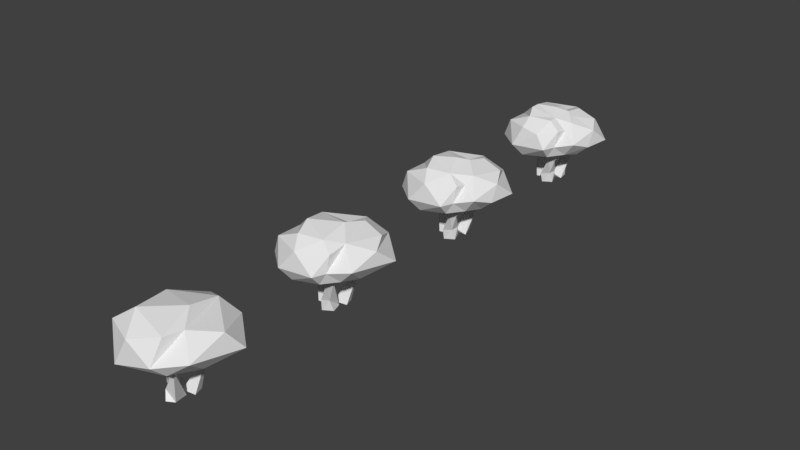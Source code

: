# Source: Bush.blend  (saved by Blender 2.79.0; exported with 4.5.12 LTS)
import bpy
from mathutils import Matrix  # noqa: F401  (used for matrix-valued properties, if any)

bpy.ops.wm.read_factory_settings(use_empty=True)
scene = bpy.context.scene
scene.name = 'Scene'

# ---- collections
col_collection_1 = bpy.data.collections.new('Collection 1'); scene.collection.children.link(col_collection_1)

# ---- world
world_world = bpy.data.worlds.new('World'); scene.world = world_world
world_world.color = (0.05088, 0.05088, 0.05088)
world_world.use_sun_shadow = False
world_world.sun_shadow_jitter_overblur = 0.0
world_world.cycles.sampling_method = 'MANUAL'

# ---- meshes
me_sphere_003 = bpy.data.meshes.new('Sphere.003')
me_sphere_003.from_pydata([(-0.1889, 0.5859, 0.6826), (-0.006246, 0.5441, 0.4538), (0.001524, 0.2386, 0.3737), (0.05448, 0.4692, 0.8002), (0.03063, 0.1345, 0.9085), (0.1978, 0.4189, 0.4922), (0.1855, 0.2953, 0.8654), (0.2981, 0.5166, 0.6833), (0.181, 0.04577, 0.9003), (0.4378, 0.2528, 0.8019), (0.2312, 0.1924, 0.392), (0.5965, 0.2775, 0.5598), (0.264, 0.05026, 0.8506), (0.3719, 0.1212, 0.4737), (0.3314, -0.1002, 0.8256), (0.5466, 0.04801, 0.7434), (0.559, -0.06235, 0.5601), (0.4197, -0.08938, 0.4402), (0.3114, -0.223, 0.7606), (0.4885, -0.2977, 0.642), (0.2923, -0.3427, 0.7768), (0.2752, -0.3805, 0.5829), (0.353, -0.2609, 0.4697), (0.1526, -0.3019, 0.8736), (0.08501, -0.4855, 0.7339), (0.1834, -0.3832, 0.4343), (0.05153, -0.2315, 0.3507), (0.1509, -0.2024, 0.8796), (0.1996, -0.5062, 0.5662), (0.0974, -0.1296, 0.3846), (-0.1277, -0.4719, 0.7725), (-0.1186, -0.345, 0.8784), (-0.1317, -0.4429, 0.4003), (-0.2311, -0.5275, 0.5337), (-0.1456, -0.2397, 0.4088), (0.0395, -0.03304, 0.9464), (-0.4961, -0.3113, 0.5374), (-0.06683, -0.07235, 0.3533), (-0.1943, -0.1766, 0.9298), (-0.3916, -0.3509, 0.7662), (-0.3319, -0.2639, 0.4211), (-0.2894, -0.133, 0.3359), (-0.5607, -0.06012, 0.5805), (-0.4389, 0.008819, 0.7291), (-0.5113, 0.1645, 0.5375), (-0.3833, -0.01701, 0.4032), (-0.3434, 0.1134, 0.4892), (-0.1816, -0.07286, 0.9392), (-0.5, 0.2049, 0.6805), (-0.4545, 0.3661, 0.5233), (-0.4083, 0.3698, 0.7508), (-0.3049, 0.1661, 0.4069), (-0.2198, 0.1812, 0.881), (-0.3602, 0.1743, 0.804), (0.03462, 0.2092, 0.8341), (-0.03806, 0.08464, 9.954e-05), (-0.1266, -0.08867, 8.033e-06), (-0.1972, -0.00407, 4.177e-06), (-0.1248, 0.0906, 3.315e-06), (-0.02258, -0.07172, 8.085e-05), (-0.1663, -0.05297, 0.1983), (-0.177, 0.03768, 0.1886), (-0.2244, 0.05173, 0.3958), (-0.1061, 0.005289, 0.3107), (-0.2014, -0.04704, 0.3924), (-0.2569, -0.01513, 0.3678), (-0.3461, -0.02448, 0.5591), (-0.4057, 0.02356, 0.5389), (0.1331, 0.1537, 1.332e-06), (0.1532, 0.03011, 4.171e-05), (0.05624, -0.01514, 0.05901), (-0.02506, 0.02326, 0.0001113), (-0.003764, 0.1382, 4.83e-05), (0.1355, 0.154, 0.1414), (0.2022, 0.194, 0.3383), (0.1524, 0.1334, 0.3479), (0.107, 0.2182, 0.3569), (0.1567, 0.3484, 0.5061), (0.2319, 0.3487, 0.4879), (-0.03903, -0.05428, 3.252e-08), (0.08416, -0.01588, 4.3e-05), (0.1326, -0.1387, 2.2e-06), (0.02646, -0.2033, 6.448e-06), (-0.03801, -0.1435, 0.06814), (-0.002086, -0.02841, 0.0553), (0.1185, -0.07293, 0.1275), (0.1067, -0.1696, 0.1232), (0.1034, -0.2012, 0.3322), (0.1331, -0.114, 0.3384), (0.1812, -0.195, 0.3148), (0.2804, -0.2863, 0.4817), (0.3332, -0.2271, 0.4775), (0.1298, 0.1018, 0.2491), (0.1025, 0.1487, 0.2453), (0.1371, 0.1656, 0.237), (0.09651, 0.1896, 0.3479), (0.04897, 0.1805, 0.3473), (0.06173, 0.2164, 0.3352), (0.03061, 0.3625, 0.4648)], [], [(3, 54, 6), (3, 7, 0), (5, 10, 2), (7, 5, 1), (7, 11, 5), (5, 11, 13), (7, 9, 15), (22, 17, 16, 19), (8, 12, 6), (6, 12, 9), (15, 16, 11), (11, 16, 17), (11, 17, 13), (17, 22, 13), (14, 19, 15), (12, 8, 14), (35, 27, 8), (8, 27, 14), (14, 18, 19), (18, 21, 19), (22, 26, 29), (18, 27, 20), (18, 20, 21), (21, 20, 28), (27, 23, 20), (28, 24, 33), (28, 32, 25), (23, 27, 31), (27, 47, 38), (26, 37, 29), (27, 35, 47), (33, 32, 28), (24, 30, 33), (26, 34, 37), (30, 31, 39), (33, 39, 36), (33, 36, 40), (40, 41, 34), (31, 38, 43), (36, 39, 42), (41, 45, 37), (40, 42, 45), (40, 45, 41), (43, 53, 48), (43, 48, 44), (44, 48, 49), (44, 49, 46), (48, 50, 49), (35, 52, 47), (53, 52, 3), (51, 1, 2), (35, 4, 52), (51, 2, 10), (1, 0, 7), (3, 6, 7), (54, 4, 8), (6, 54, 8), (10, 5, 13), (7, 6, 9), (8, 4, 35), (7, 15, 11), (9, 12, 15), (10, 29, 37), (10, 13, 22), (12, 14, 15), (29, 10, 22), (25, 22, 21, 28), (14, 27, 18), (16, 15, 19), (22, 19, 21), (20, 23, 24), (31, 30, 24, 23), (22, 25, 26), (28, 20, 24), (25, 32, 34), (26, 25, 34), (53, 43, 47, 52), (31, 27, 38), (32, 40, 34), (40, 32, 33), (33, 30, 39), (34, 41, 37), (31, 43, 39), (39, 43, 42), (40, 36, 42), (43, 38, 47), (37, 45, 51), (42, 43, 44), (45, 42, 44), (45, 44, 46), (45, 46, 51), (53, 50, 48), (46, 49, 51), (50, 53, 0), (50, 0, 49), (51, 49, 1), (49, 0, 1), (52, 4, 54), (37, 51, 10), (52, 54, 3), (0, 53, 3), (2, 1, 5), (57, 60, 61), (56, 59, 60), (55, 63, 59), (57, 61, 58), (55, 62, 63), (61, 62, 55), (60, 64, 65), (62, 66, 63), (65, 67, 62), (70, 71, 69), (68, 73, 69), (69, 75, 70), (73, 74, 69), (70, 75, 76), (73, 76, 74), (76, 77, 78), (76, 78, 74), (74, 78, 75), (83, 79, 82), (84, 80, 79), (85, 81, 80), (81, 86, 82), (81, 85, 86), (80, 84, 85), (85, 88, 89), (83, 88, 84), (87, 90, 88), (88, 90, 91), (89, 90, 87), (93, 96, 97), (94, 95, 92), (92, 95, 96), (93, 97, 94), (97, 98, 95), (57, 56, 60), (58, 61, 55), (60, 59, 64), (61, 60, 65), (59, 63, 64), (61, 65, 62), (87, 83, 86, 89), (64, 63, 66), (62, 67, 66), (66, 67, 65, 64), (68, 72, 73), (73, 72, 76), (71, 70, 76), (72, 71, 76), (69, 74, 75), (76, 75, 77), (75, 78, 77), (83, 84, 79), (82, 86, 83), (83, 87, 88), (86, 85, 89), (85, 84, 88), (89, 88, 91), (89, 91, 90), (93, 92, 96), (94, 97, 95), (96, 95, 98), (97, 96, 98)])
_uv = me_sphere_003.uv_layers.new(name='UVMap')
_uv.uv.foreach_set('vector', [0.4131, 0.9531, 0.4159, 0.958, 0.4121, 0.9575, 0.4244, 0.9828, 0.4212, 0.9875, 0.4227, 0.9771, 0.4058, 0.9614, 0.4011, 0.9639, 0.4001, 0.959, 0.4212, 0.9875, 0.4171, 0.9851, 0.4171, 0.9804, 0.4212, 0.9875, 0.4172, 0.994, 0.4171, 0.9851, 0.4058, 0.9614, 0.4065, 0.9703, 0.4011, 0.9672, 0.426, 0.9684, 0.4241, 0.9636, 0.426, 0.9601, 0.3899, 0.9781, 0.3905, 0.982, 0.388, 0.9833, 0.3863, 0.9781, 0.4145, 0.9623, 0.4126, 0.963, 0.4121, 0.9575, 0.4121, 0.9575, 0.4126, 0.963, 0.4072, 0.9604, 0.3838, 0.9854, 0.388, 0.9833, 0.3878, 0.9905, 0.4065, 0.9703, 0.3992, 0.9722, 0.3971, 0.9698, 0.4065, 0.9703, 0.3971, 0.9698, 0.4011, 0.9672, 0.3971, 0.9698, 0.3931, 0.9698, 0.4011, 0.9672, 0.4124, 0.9665, 0.4103, 0.9718, 0.4065, 0.9654, 0.4126, 0.963, 0.4145, 0.9623, 0.4124, 0.9665, 0.4182, 0.9627, 0.4172, 0.967, 0.4145, 0.9623, 0.4145, 0.9623, 0.4172, 0.967, 0.4124, 0.9665, 0.4124, 0.9665, 0.4137, 0.9688, 0.4103, 0.9718, 0.4048, 0.9821, 0.4048, 0.9869, 0.4004, 0.9843, 0.3931, 0.9698, 0.3908, 0.9638, 0.3934, 0.9638, 0.4137, 0.9688, 0.4172, 0.967, 0.4151, 0.9709, 0.3833, 0.9786, 0.383, 0.976, 0.3873, 0.9752, 0.3873, 0.9752, 0.383, 0.976, 0.3877, 0.9722, 0.4172, 0.967, 0.4179, 0.9689, 0.4151, 0.9709, 0.4004, 0.9819, 0.3961, 0.9809, 0.3977, 0.9731, 0.3872, 0.9687, 0.3851, 0.9618, 0.3891, 0.9675, 0.4179, 0.9689, 0.4172, 0.967, 0.4239, 0.9676, 0.4172, 0.967, 0.423, 0.9617, 0.4241, 0.9636, 0.3908, 0.9638, 0.3931, 0.9602, 0.3934, 0.9638, 0.4172, 0.967, 0.4182, 0.9627, 0.423, 0.9617, 0.3977, 0.9731, 0.4004, 0.9745, 0.4004, 0.9819, 0.3961, 0.9809, 0.3935, 0.977, 0.3977, 0.9731, 0.3908, 0.9638, 0.3892, 0.9599, 0.3931, 0.9602, 0.3935, 0.977, 0.3905, 0.9784, 0.3905, 0.9722, 0.4156, 0.9913, 0.4115, 0.9868, 0.4171, 0.9857, 0.383, 0.9605, 0.3852, 0.9536, 0.3871, 0.9565, 0.3871, 0.9565, 0.3899, 0.9563, 0.3892, 0.9599, 0.4075, 0.9877, 0.4068, 0.9838, 0.4125, 0.9791, 0.4171, 0.9857, 0.4115, 0.9868, 0.4165, 0.9802, 0.3899, 0.9563, 0.3917, 0.9535, 0.3931, 0.9602, 0.3871, 0.9565, 0.3899, 0.9503, 0.3917, 0.9535, 0.3871, 0.9565, 0.3917, 0.9535, 0.3899, 0.9563, 0.4125, 0.9791, 0.4104, 0.976, 0.4139, 0.9749, 0.4125, 0.9791, 0.4139, 0.9749, 0.4171, 0.9758, 0.4171, 0.9758, 0.4139, 0.9749, 0.417, 0.9719, 0.3948, 0.9495, 0.3993, 0.949, 0.395, 0.9532, 0.4139, 0.9749, 0.4118, 0.9718, 0.417, 0.9719, 0.4182, 0.9627, 0.4215, 0.9565, 0.423, 0.9617, 0.4241, 0.9555, 0.4215, 0.9565, 0.4131, 0.9531, 0.3961, 0.9536, 0.4065, 0.9564, 0.4001, 0.959, 0.4182, 0.9627, 0.4168, 0.9594, 0.4215, 0.9565, 0.3961, 0.9536, 0.4001, 0.959, 0.4011, 0.9639, 0.4171, 0.9804, 0.4227, 0.9771, 0.4212, 0.9875, 0.4131, 0.9531, 0.4121, 0.9575, 0.4074, 0.9543, 0.4159, 0.958, 0.4168, 0.9594, 0.4145, 0.9623, 0.4121, 0.9575, 0.4159, 0.958, 0.4145, 0.9623, 0.4011, 0.9639, 0.4058, 0.9614, 0.4011, 0.9672, 0.4074, 0.9543, 0.4121, 0.9575, 0.4072, 0.9604, 0.4145, 0.9623, 0.4168, 0.9594, 0.4182, 0.9627, 0.428, 0.949, 0.428, 0.9601, 0.4241, 0.9565, 0.4072, 0.9604, 0.4126, 0.963, 0.4065, 0.9654, 0.4011, 0.9639, 0.3934, 0.9638, 0.3931, 0.9602, 0.4011, 0.9639, 0.4011, 0.9672, 0.3931, 0.9698, 0.4126, 0.963, 0.4124, 0.9665, 0.4065, 0.9654, 0.3934, 0.9638, 0.4011, 0.9639, 0.3931, 0.9698, 0.3905, 0.9747, 0.3899, 0.9781, 0.3873, 0.9752, 0.3877, 0.9722, 0.4124, 0.9665, 0.4172, 0.967, 0.4137, 0.9688, 0.388, 0.9833, 0.3838, 0.9854, 0.3863, 0.9781, 0.3899, 0.9781, 0.3863, 0.9781, 0.3873, 0.9752, 0.3958, 0.9858, 0.3925, 0.9839, 0.3961, 0.9809, 0.3905, 0.9784, 0.3935, 0.977, 0.3961, 0.9809, 0.3925, 0.9839, 0.3931, 0.9698, 0.3891, 0.9675, 0.3908, 0.9638, 0.4004, 0.9819, 0.3958, 0.9858, 0.3961, 0.9809, 0.3891, 0.9675, 0.3851, 0.9618, 0.3892, 0.9599, 0.3908, 0.9638, 0.3891, 0.9675, 0.3892, 0.9599, 0.4104, 0.976, 0.4125, 0.9791, 0.4065, 0.9817, 0.4079, 0.9763, 0.4239, 0.9676, 0.4172, 0.967, 0.4241, 0.9636, 0.3851, 0.9618, 0.3871, 0.9565, 0.3892, 0.9599, 0.3871, 0.9565, 0.3851, 0.9618, 0.383, 0.9605, 0.3977, 0.9731, 0.3935, 0.977, 0.3905, 0.9722, 0.3892, 0.9599, 0.3899, 0.9563, 0.3931, 0.9602, 0.4048, 0.9722, 0.4048, 0.9821, 0.4004, 0.9756, 0.4115, 0.9868, 0.4125, 0.9791, 0.4165, 0.9802, 0.3871, 0.9565, 0.3852, 0.9536, 0.3899, 0.9503, 0.4125, 0.9791, 0.4068, 0.9838, 0.4065, 0.9817, 0.3931, 0.9602, 0.3917, 0.9535, 0.3961, 0.9536, 0.4165, 0.9802, 0.4125, 0.9791, 0.4171, 0.9758, 0.3917, 0.9535, 0.3899, 0.9503, 0.3948, 0.9495, 0.3917, 0.9535, 0.3948, 0.9495, 0.395, 0.9532, 0.4065, 0.9808, 0.4048, 0.9779, 0.4065, 0.9773, 0.4104, 0.976, 0.4118, 0.9718, 0.4139, 0.9749, 0.4048, 0.9779, 0.4056, 0.9722, 0.4065, 0.9773, 0.4233, 0.9514, 0.4241, 0.9555, 0.4167, 0.949, 0.4244, 0.9734, 0.4227, 0.9771, 0.4195, 0.9718, 0.3961, 0.9536, 0.3993, 0.949, 0.4065, 0.9564, 0.4195, 0.9718, 0.4227, 0.9771, 0.4171, 0.9804, 0.4215, 0.9565, 0.4168, 0.9594, 0.4159, 0.958, 0.3931, 0.9602, 0.3961, 0.9536, 0.4011, 0.9639, 0.4215, 0.9565, 0.4159, 0.958, 0.4131, 0.9531, 0.4167, 0.949, 0.4241, 0.9555, 0.4131, 0.9531, 0.4001, 0.959, 0.4065, 0.9564, 0.4058, 0.9614, 0.2704, 0.988, 0.2695, 0.9794, 0.2733, 0.9805, 0.2582, 0.9498, 0.262, 0.9475, 0.2599, 0.9576, 0.2695, 0.9731, 0.2725, 0.9594, 0.2763, 0.9731, 0.2704, 0.988, 0.2733, 0.9805, 0.2748, 0.9875, 0.2695, 0.9731, 0.2697, 0.9552, 0.2725, 0.9594, 0.2626, 0.9823, 0.265, 0.9742, 0.265, 0.991, 0.2599, 0.9576, 0.262, 0.9655, 0.2591, 0.9654, 0.2697, 0.9552, 0.2721, 0.9475, 0.2725, 0.9594, 0.2965, 0.9788, 0.2987, 0.9692, 0.2996, 0.9788, 0.2965, 0.9824, 0.2995, 0.9788, 0.2995, 0.9864, 0.2763, 0.9858, 0.2781, 0.98, 0.2816, 0.9873, 0.2917, 0.971, 0.2917, 0.9839, 0.287, 0.9715, 0.2781, 0.98, 0.2792, 0.9719, 0.2816, 0.9873, 0.262, 0.9714, 0.2632, 0.9568, 0.2667, 0.9559, 0.2781, 0.9543, 0.2821, 0.9629, 0.2779, 0.9627, 0.2821, 0.9629, 0.2819, 0.9717, 0.2785, 0.9719, 0.2821, 0.9629, 0.2785, 0.9719, 0.2779, 0.9627, 0.266, 0.9839, 0.265, 0.9746, 0.2684, 0.9858, 0.2857, 0.9899, 0.2821, 0.9882, 0.2857, 0.9861, 0.2865, 0.9767, 0.2821, 0.977, 0.2866, 0.9737, 0.2966, 0.9534, 0.2921, 0.9491, 0.2976, 0.9475, 0.265, 0.9897, 0.269, 0.9858, 0.269, 0.9913, 0.2921, 0.9491, 0.2966, 0.9534, 0.2927, 0.9546, 0.2821, 0.977, 0.2865, 0.9767, 0.2831, 0.9803, 0.2966, 0.9534, 0.2976, 0.9626, 0.2935, 0.9626, 0.287, 0.9512, 0.2821, 0.9639, 0.2821, 0.9499, 0.286, 0.9642, 0.287, 0.9737, 0.2821, 0.9639, 0.2821, 0.9639, 0.287, 0.9737, 0.2843, 0.9737, 0.2904, 0.9616, 0.2899, 0.9708, 0.287, 0.9605, 0.0869, 0.4116, 0.07014, 0.3816, 0.0826, 0.3713, 0.025, 0.4306, 0.04911, 0.3853, 0.04911, 0.4442, 0.06874, 0.294, 0.07014, 0.3524, 0.04911, 0.3553, 0.2275, 0.3306, 0.2414, 0.2812, 0.2414, 0.339, 0.03604, 0.3788, 0.02628, 0.294, 0.04911, 0.3853, 0.2546, 0.9504, 0.2582, 0.9498, 0.2599, 0.9576, 0.262, 0.9888, 0.2626, 0.9823, 0.265, 0.991, 0.2599, 0.9576, 0.262, 0.9475, 0.262, 0.9655, 0.2733, 0.9805, 0.2695, 0.9794, 0.2716, 0.9743, 0.2965, 0.9925, 0.2921, 0.9814, 0.2952, 0.9778, 0.2733, 0.9805, 0.2716, 0.9743, 0.2748, 0.9731, 0.287, 0.9605, 0.2881, 0.9475, 0.2921, 0.953, 0.2904, 0.9616, 0.2952, 0.9778, 0.2921, 0.9814, 0.2965, 0.9692, 0.2697, 0.9552, 0.2696, 0.9481, 0.2721, 0.9475, 0.2593, 0.9744, 0.2561, 0.9744, 0.2591, 0.9654, 0.262, 0.9655, 0.2763, 0.9493, 0.2821, 0.9475, 0.2781, 0.9543, 0.2781, 0.9543, 0.2821, 0.9475, 0.2821, 0.9629, 0.2649, 0.9742, 0.262, 0.9714, 0.2667, 0.9559, 0.2695, 0.9721, 0.2649, 0.9742, 0.2667, 0.9559, 0.2816, 0.9873, 0.2792, 0.9719, 0.2816, 0.9719, 0.2667, 0.9559, 0.2632, 0.9568, 0.2695, 0.9475, 0.2684, 0.9858, 0.265, 0.9746, 0.2684, 0.9742, 0.287, 0.9512, 0.2821, 0.9499, 0.284, 0.9475, 0.2916, 0.9839, 0.2916, 0.9892, 0.287, 0.9855, 0.287, 0.9512, 0.286, 0.9642, 0.2821, 0.9639, 0.2927, 0.9546, 0.2966, 0.9534, 0.2935, 0.9626, 0.2831, 0.9803, 0.2865, 0.9767, 0.2866, 0.9861, 0.2935, 0.9626, 0.2976, 0.9626, 0.293, 0.9692, 0.2904, 0.9616, 0.2921, 0.971, 0.2899, 0.9708, 0.2275, 0.346, 0.2424, 0.339, 0.2424, 0.3897, 0.025, 0.4306, 0.03604, 0.3788, 0.04911, 0.3853, 0.04911, 0.3553, 0.07014, 0.3524, 0.07014, 0.4463, 0.0826, 0.3713, 0.07014, 0.3816, 0.0869, 0.294])
me_sphere_003.use_remesh_preserve_volume = False
me_sphere_003.use_remesh_preserve_attributes = False
me_sphere_003.use_mirror_vertex_groups = False
me_sphere_003.update()
me_sphere_002 = bpy.data.meshes.new('Sphere.002')
me_sphere_002.from_pydata([(-0.1889, 0.5859, 0.6826), (-0.006246, 0.5441, 0.4538), (0.001524, 0.2386, 0.3737), (0.05448, 0.4692, 0.8002), (0.03063, 0.1345, 0.9085), (0.1978, 0.4189, 0.4922), (0.1855, 0.2953, 0.8654), (0.2981, 0.5166, 0.6833), (0.181, 0.04577, 0.9003), (0.4378, 0.2528, 0.8019), (0.2312, 0.1924, 0.392), (0.5965, 0.2775, 0.5598), (0.264, 0.05026, 0.8506), (0.3719, 0.1212, 0.4737), (0.3314, -0.1002, 0.8256), (0.5466, 0.04801, 0.7434), (0.559, -0.06235, 0.5601), (0.4197, -0.08938, 0.4402), (0.3114, -0.223, 0.7606), (0.4885, -0.2977, 0.642), (0.2923, -0.3427, 0.7768), (0.2752, -0.3805, 0.5829), (0.353, -0.2609, 0.4697), (0.1526, -0.3019, 0.8736), (0.08501, -0.4855, 0.7339), (0.1834, -0.3832, 0.4343), (0.05153, -0.2315, 0.3507), (0.1509, -0.2024, 0.8796), (0.1996, -0.5062, 0.5662), (0.0974, -0.1296, 0.3846), (-0.1277, -0.4719, 0.7725), (-0.1186, -0.345, 0.8784), (-0.1317, -0.4429, 0.4003), (-0.2311, -0.5275, 0.5337), (-0.1456, -0.2397, 0.4088), (0.0395, -0.03304, 0.9464), (-0.4961, -0.3113, 0.5374), (-0.06683, -0.07235, 0.3533), (-0.1943, -0.1766, 0.9298), (-0.3916, -0.3509, 0.7662), (-0.3319, -0.2639, 0.4211), (-0.2894, -0.133, 0.3359), (-0.5607, -0.06012, 0.5805), (-0.4389, 0.008819, 0.7291), (-0.5113, 0.1645, 0.5375), (-0.3833, -0.01701, 0.4032), (-0.3434, 0.1134, 0.4892), (-0.1816, -0.07286, 0.9392), (-0.5, 0.2049, 0.6805), (-0.4545, 0.3661, 0.5233), (-0.4083, 0.3698, 0.7508), (-0.3049, 0.1661, 0.4069), (-0.2198, 0.1812, 0.881), (-0.3602, 0.1743, 0.804), (0.03462, 0.2092, 0.8341), (-0.03806, 0.08464, 9.954e-05), (-0.1266, -0.08867, 8.033e-06), (-0.1972, -0.00407, 4.177e-06), (-0.1248, 0.0906, 3.315e-06), (-0.02258, -0.07172, 8.085e-05), (-0.1663, -0.05297, 0.1983), (-0.177, 0.03768, 0.1886), (-0.2244, 0.05173, 0.3958), (-0.1061, 0.005289, 0.3107), (-0.2014, -0.04704, 0.3924), (-0.2569, -0.01513, 0.3678), (-0.3461, -0.02448, 0.5591), (-0.4057, 0.02356, 0.5389), (0.1331, 0.1537, 1.332e-06), (0.1532, 0.03011, 4.171e-05), (0.05624, -0.01514, 0.05901), (-0.02506, 0.02326, 0.0001113), (-0.003764, 0.1382, 4.83e-05), (0.1355, 0.154, 0.1414), (0.2022, 0.194, 0.3383), (0.1524, 0.1334, 0.3479), (0.107, 0.2182, 0.3569), (0.1567, 0.3484, 0.5061), (0.2319, 0.3487, 0.4879), (-0.03903, -0.05428, 3.252e-08), (0.08416, -0.01588, 4.3e-05), (0.1326, -0.1387, 2.2e-06), (0.02646, -0.2033, 6.448e-06), (-0.03801, -0.1435, 0.06814), (-0.002086, -0.02841, 0.0553), (0.1185, -0.07293, 0.1275), (0.1067, -0.1696, 0.1232), (0.1034, -0.2012, 0.3322), (0.1331, -0.114, 0.3384), (0.1812, -0.195, 0.3148), (0.2804, -0.2863, 0.4817), (0.3332, -0.2271, 0.4775), (0.1298, 0.1018, 0.2491), (0.1025, 0.1487, 0.2453), (0.1371, 0.1656, 0.237), (0.09651, 0.1896, 0.3479), (0.04897, 0.1805, 0.3473), (0.06173, 0.2164, 0.3352), (0.03061, 0.3625, 0.4648)], [], [(3, 54, 6), (3, 7, 0), (5, 10, 2), (7, 5, 1), (7, 11, 5), (5, 11, 13), (7, 9, 15), (22, 17, 16, 19), (8, 12, 6), (6, 12, 9), (15, 16, 11), (11, 16, 17), (11, 17, 13), (17, 22, 13), (14, 19, 15), (12, 8, 14), (35, 27, 8), (8, 27, 14), (14, 18, 19), (18, 21, 19), (22, 26, 29), (18, 27, 20), (18, 20, 21), (21, 20, 28), (27, 23, 20), (28, 24, 33), (28, 32, 25), (23, 27, 31), (27, 47, 38), (26, 37, 29), (27, 35, 47), (33, 32, 28), (24, 30, 33), (26, 34, 37), (30, 31, 39), (33, 39, 36), (33, 36, 40), (40, 41, 34), (31, 38, 43), (36, 39, 42), (41, 45, 37), (40, 42, 45), (40, 45, 41), (43, 53, 48), (43, 48, 44), (44, 48, 49), (44, 49, 46), (48, 50, 49), (35, 52, 47), (53, 52, 3), (51, 1, 2), (35, 4, 52), (51, 2, 10), (1, 0, 7), (3, 6, 7), (54, 4, 8), (6, 54, 8), (10, 5, 13), (7, 6, 9), (8, 4, 35), (7, 15, 11), (9, 12, 15), (10, 29, 37), (10, 13, 22), (12, 14, 15), (29, 10, 22), (25, 22, 21, 28), (14, 27, 18), (16, 15, 19), (22, 19, 21), (20, 23, 24), (31, 30, 24, 23), (22, 25, 26), (28, 20, 24), (25, 32, 34), (26, 25, 34), (53, 43, 47, 52), (31, 27, 38), (32, 40, 34), (40, 32, 33), (33, 30, 39), (34, 41, 37), (31, 43, 39), (39, 43, 42), (40, 36, 42), (43, 38, 47), (37, 45, 51), (42, 43, 44), (45, 42, 44), (45, 44, 46), (45, 46, 51), (53, 50, 48), (46, 49, 51), (50, 53, 0), (50, 0, 49), (51, 49, 1), (49, 0, 1), (52, 4, 54), (37, 51, 10), (52, 54, 3), (0, 53, 3), (2, 1, 5), (57, 60, 61), (56, 59, 60), (55, 63, 59), (57, 61, 58), (55, 62, 63), (61, 62, 55), (60, 64, 65), (62, 66, 63), (65, 67, 62), (70, 71, 69), (68, 73, 69), (69, 75, 70), (73, 74, 69), (70, 75, 76), (73, 76, 74), (76, 77, 78), (76, 78, 74), (74, 78, 75), (83, 79, 82), (84, 80, 79), (85, 81, 80), (81, 86, 82), (81, 85, 86), (80, 84, 85), (85, 88, 89), (83, 88, 84), (87, 90, 88), (88, 90, 91), (89, 90, 87), (93, 96, 97), (94, 95, 92), (92, 95, 96), (93, 97, 94), (97, 98, 95), (57, 56, 60), (58, 61, 55), (60, 59, 64), (61, 60, 65), (59, 63, 64), (61, 65, 62), (87, 83, 86, 89), (64, 63, 66), (62, 67, 66), (66, 67, 65, 64), (68, 72, 73), (73, 72, 76), (71, 70, 76), (72, 71, 76), (69, 74, 75), (76, 75, 77), (75, 78, 77), (83, 84, 79), (82, 86, 83), (83, 87, 88), (86, 85, 89), (85, 84, 88), (89, 88, 91), (89, 91, 90), (93, 92, 96), (94, 97, 95), (96, 95, 98), (97, 96, 98)])
_uv = me_sphere_002.uv_layers.new(name='UVMap')
_uv.uv.foreach_set('vector', [0.4156, 0.954, 0.4184, 0.9589, 0.4146, 0.9584, 0.4269, 0.9838, 0.4237, 0.9884, 0.4252, 0.978, 0.4083, 0.9623, 0.4036, 0.9648, 0.4026, 0.9599, 0.4237, 0.9884, 0.4196, 0.986, 0.4196, 0.9813, 0.4237, 0.9884, 0.4197, 0.9949, 0.4196, 0.986, 0.4083, 0.9623, 0.409, 0.9712, 0.4036, 0.9681, 0.4285, 0.9693, 0.4266, 0.9645, 0.4285, 0.961, 0.3924, 0.979, 0.393, 0.9829, 0.3905, 0.9842, 0.3888, 0.979, 0.417, 0.9633, 0.4151, 0.9639, 0.4146, 0.9584, 0.4146, 0.9584, 0.4151, 0.9639, 0.4097, 0.9614, 0.3863, 0.9863, 0.3905, 0.9842, 0.3903, 0.9914, 0.409, 0.9712, 0.4017, 0.9732, 0.3996, 0.9707, 0.409, 0.9712, 0.3996, 0.9707, 0.4036, 0.9681, 0.3996, 0.9707, 0.3956, 0.9708, 0.4036, 0.9681, 0.4149, 0.9674, 0.4128, 0.9727, 0.409, 0.9663, 0.4151, 0.9639, 0.417, 0.9633, 0.4149, 0.9674, 0.4207, 0.9636, 0.4196, 0.9679, 0.417, 0.9633, 0.417, 0.9633, 0.4196, 0.9679, 0.4149, 0.9674, 0.4149, 0.9674, 0.4162, 0.9697, 0.4128, 0.9727, 0.4073, 0.983, 0.4073, 0.9878, 0.4029, 0.9852, 0.3956, 0.9708, 0.3933, 0.9647, 0.3959, 0.9647, 0.4162, 0.9697, 0.4196, 0.9679, 0.4176, 0.9719, 0.3858, 0.9795, 0.3855, 0.9769, 0.3898, 0.9761, 0.3898, 0.9761, 0.3855, 0.9769, 0.3902, 0.9732, 0.4196, 0.9679, 0.4204, 0.9698, 0.4176, 0.9719, 0.4029, 0.9828, 0.3986, 0.9818, 0.4002, 0.974, 0.3897, 0.9697, 0.3876, 0.9627, 0.3916, 0.9684, 0.4204, 0.9698, 0.4196, 0.9679, 0.4264, 0.9685, 0.4196, 0.9679, 0.4255, 0.9626, 0.4266, 0.9646, 0.3933, 0.9647, 0.3956, 0.9611, 0.3959, 0.9647, 0.4196, 0.9679, 0.4207, 0.9636, 0.4255, 0.9626, 0.4002, 0.974, 0.4029, 0.9754, 0.4029, 0.9828, 0.3986, 0.9818, 0.396, 0.9779, 0.4002, 0.974, 0.3933, 0.9647, 0.3917, 0.9608, 0.3956, 0.9611, 0.396, 0.9779, 0.393, 0.9793, 0.393, 0.9732, 0.4181, 0.9922, 0.414, 0.9877, 0.4196, 0.9866, 0.3855, 0.9614, 0.3877, 0.9545, 0.3896, 0.9574, 0.3896, 0.9574, 0.3924, 0.9572, 0.3917, 0.9608, 0.41, 0.9886, 0.4093, 0.9847, 0.415, 0.98, 0.4196, 0.9866, 0.414, 0.9877, 0.419, 0.9811, 0.3924, 0.9572, 0.3942, 0.9544, 0.3956, 0.9611, 0.3896, 0.9574, 0.3924, 0.9512, 0.3942, 0.9544, 0.3896, 0.9574, 0.3942, 0.9544, 0.3924, 0.9572, 0.415, 0.98, 0.4129, 0.9769, 0.4164, 0.9758, 0.415, 0.98, 0.4164, 0.9758, 0.4196, 0.9767, 0.4196, 0.9767, 0.4164, 0.9758, 0.4195, 0.9728, 0.3973, 0.9504, 0.4018, 0.9499, 0.3975, 0.9541, 0.4164, 0.9758, 0.4143, 0.9727, 0.4195, 0.9728, 0.4207, 0.9636, 0.4239, 0.9574, 0.4255, 0.9626, 0.4266, 0.9565, 0.4239, 0.9574, 0.4156, 0.954, 0.3986, 0.9545, 0.409, 0.9573, 0.4026, 0.9599, 0.4207, 0.9636, 0.4193, 0.9603, 0.4239, 0.9574, 0.3986, 0.9545, 0.4026, 0.9599, 0.4036, 0.9648, 0.4196, 0.9813, 0.4252, 0.978, 0.4237, 0.9884, 0.4156, 0.954, 0.4146, 0.9584, 0.4099, 0.9552, 0.4184, 0.9589, 0.4193, 0.9603, 0.417, 0.9633, 0.4146, 0.9584, 0.4184, 0.9589, 0.417, 0.9633, 0.4036, 0.9648, 0.4083, 0.9623, 0.4036, 0.9681, 0.4099, 0.9552, 0.4146, 0.9584, 0.4097, 0.9614, 0.417, 0.9633, 0.4193, 0.9603, 0.4207, 0.9636, 0.4305, 0.9499, 0.4305, 0.961, 0.4266, 0.9574, 0.4097, 0.9614, 0.4151, 0.9639, 0.409, 0.9663, 0.4036, 0.9648, 0.3959, 0.9647, 0.3956, 0.9611, 0.4036, 0.9648, 0.4036, 0.9681, 0.3956, 0.9708, 0.4151, 0.9639, 0.4149, 0.9674, 0.409, 0.9663, 0.3959, 0.9647, 0.4036, 0.9648, 0.3956, 0.9708, 0.393, 0.9756, 0.3924, 0.979, 0.3898, 0.9761, 0.3902, 0.9732, 0.4149, 0.9674, 0.4196, 0.9679, 0.4162, 0.9697, 0.3905, 0.9842, 0.3863, 0.9863, 0.3888, 0.979, 0.3924, 0.979, 0.3888, 0.979, 0.3898, 0.9761, 0.3983, 0.9867, 0.395, 0.9848, 0.3986, 0.9818, 0.393, 0.9793, 0.396, 0.9779, 0.3986, 0.9818, 0.395, 0.9848, 0.3956, 0.9708, 0.3916, 0.9684, 0.3933, 0.9647, 0.4029, 0.9828, 0.3983, 0.9867, 0.3986, 0.9818, 0.3916, 0.9684, 0.3876, 0.9627, 0.3917, 0.9608, 0.3933, 0.9647, 0.3916, 0.9684, 0.3917, 0.9608, 0.4129, 0.9769, 0.415, 0.98, 0.409, 0.9826, 0.4104, 0.9772, 0.4264, 0.9685, 0.4196, 0.9679, 0.4266, 0.9646, 0.3876, 0.9627, 0.3896, 0.9574, 0.3917, 0.9608, 0.3896, 0.9574, 0.3876, 0.9627, 0.3855, 0.9614, 0.4002, 0.974, 0.396, 0.9779, 0.393, 0.9732, 0.3917, 0.9608, 0.3924, 0.9572, 0.3956, 0.9611, 0.4073, 0.9732, 0.4073, 0.983, 0.4029, 0.9765, 0.414, 0.9877, 0.415, 0.98, 0.419, 0.9811, 0.3896, 0.9574, 0.3877, 0.9545, 0.3924, 0.9512, 0.415, 0.98, 0.4093, 0.9847, 0.409, 0.9826, 0.3956, 0.9611, 0.3942, 0.9544, 0.3986, 0.9545, 0.419, 0.9811, 0.415, 0.98, 0.4196, 0.9767, 0.3942, 0.9544, 0.3924, 0.9512, 0.3973, 0.9504, 0.3942, 0.9544, 0.3973, 0.9504, 0.3975, 0.9541, 0.409, 0.9817, 0.4073, 0.9788, 0.409, 0.9782, 0.4129, 0.9769, 0.4143, 0.9727, 0.4164, 0.9758, 0.4073, 0.9788, 0.4081, 0.9732, 0.409, 0.9782, 0.4258, 0.9523, 0.4266, 0.9565, 0.4192, 0.9499, 0.4269, 0.9743, 0.4252, 0.978, 0.422, 0.9727, 0.3986, 0.9545, 0.4018, 0.9499, 0.409, 0.9573, 0.422, 0.9727, 0.4252, 0.978, 0.4196, 0.9813, 0.4239, 0.9574, 0.4193, 0.9603, 0.4184, 0.9589, 0.3956, 0.9611, 0.3986, 0.9545, 0.4036, 0.9648, 0.4239, 0.9574, 0.4184, 0.9589, 0.4156, 0.954, 0.4192, 0.9499, 0.4266, 0.9565, 0.4156, 0.954, 0.4026, 0.9599, 0.409, 0.9573, 0.4083, 0.9623, 0.2723, 0.9882, 0.2713, 0.9795, 0.2752, 0.9806, 0.2601, 0.9499, 0.2639, 0.9476, 0.2618, 0.9577, 0.2713, 0.9733, 0.2744, 0.9596, 0.2782, 0.9733, 0.2723, 0.9882, 0.2752, 0.9806, 0.2767, 0.9876, 0.2713, 0.9733, 0.2715, 0.9553, 0.2744, 0.9596, 0.2645, 0.9824, 0.2668, 0.9744, 0.2668, 0.9912, 0.2618, 0.9577, 0.2639, 0.9656, 0.261, 0.9655, 0.2715, 0.9553, 0.274, 0.9476, 0.2744, 0.9596, 0.2983, 0.979, 0.3006, 0.9694, 0.3014, 0.979, 0.2983, 0.9825, 0.3013, 0.979, 0.3013, 0.9865, 0.2782, 0.9859, 0.28, 0.9801, 0.2835, 0.9875, 0.2935, 0.9711, 0.2935, 0.984, 0.2889, 0.9716, 0.28, 0.9801, 0.2811, 0.972, 0.2835, 0.9875, 0.2639, 0.9715, 0.265, 0.957, 0.2686, 0.956, 0.2799, 0.9544, 0.2839, 0.9631, 0.2797, 0.9628, 0.2839, 0.9631, 0.2838, 0.9718, 0.2804, 0.972, 0.2839, 0.9631, 0.2804, 0.972, 0.2797, 0.9628, 0.2678, 0.984, 0.2668, 0.9748, 0.2702, 0.9859, 0.2876, 0.9901, 0.2839, 0.9883, 0.2876, 0.9863, 0.2883, 0.9769, 0.2839, 0.9771, 0.2885, 0.9739, 0.2985, 0.9535, 0.294, 0.9492, 0.2994, 0.9476, 0.2668, 0.9898, 0.2709, 0.9859, 0.2709, 0.9914, 0.294, 0.9492, 0.2985, 0.9535, 0.2946, 0.9547, 0.2839, 0.9771, 0.2883, 0.9769, 0.2849, 0.9804, 0.2985, 0.9535, 0.2994, 0.9627, 0.2954, 0.9627, 0.2889, 0.9513, 0.2839, 0.9641, 0.284, 0.9501, 0.2879, 0.9644, 0.2889, 0.9739, 0.2839, 0.9641, 0.2839, 0.9641, 0.2889, 0.9739, 0.2861, 0.9738, 0.2922, 0.9617, 0.2918, 0.9709, 0.2889, 0.9606, 0.2626, 0.9863, 0.2609, 0.9833, 0.2622, 0.9823, 0.2564, 0.9882, 0.2588, 0.9837, 0.2588, 0.9896, 0.2608, 0.9746, 0.2609, 0.9804, 0.2588, 0.9807, 0.2767, 0.9782, 0.2781, 0.9733, 0.2781, 0.979, 0.2575, 0.983, 0.2566, 0.9746, 0.2588, 0.9837, 0.2564, 0.9506, 0.2601, 0.9499, 0.2618, 0.9577, 0.2639, 0.989, 0.2645, 0.9824, 0.2668, 0.9912, 0.2618, 0.9577, 0.2639, 0.9476, 0.2639, 0.9656, 0.2752, 0.9806, 0.2713, 0.9795, 0.2735, 0.9745, 0.2983, 0.9926, 0.294, 0.9815, 0.2971, 0.9779, 0.2752, 0.9806, 0.2735, 0.9745, 0.2767, 0.9733, 0.2889, 0.9606, 0.29, 0.9476, 0.294, 0.9531, 0.2922, 0.9617, 0.2971, 0.9779, 0.294, 0.9815, 0.2983, 0.9694, 0.2715, 0.9553, 0.2715, 0.9482, 0.274, 0.9476, 0.2611, 0.9745, 0.2579, 0.9746, 0.261, 0.9655, 0.2639, 0.9656, 0.2782, 0.9495, 0.2839, 0.9476, 0.2799, 0.9544, 0.2799, 0.9544, 0.2839, 0.9476, 0.2839, 0.9631, 0.2667, 0.9744, 0.2639, 0.9715, 0.2686, 0.956, 0.2713, 0.9722, 0.2667, 0.9744, 0.2686, 0.956, 0.2835, 0.9875, 0.2811, 0.972, 0.2835, 0.972, 0.2686, 0.956, 0.265, 0.957, 0.2713, 0.9476, 0.2702, 0.9859, 0.2668, 0.9748, 0.2702, 0.9744, 0.2889, 0.9513, 0.284, 0.9501, 0.2858, 0.9476, 0.2935, 0.984, 0.2935, 0.9894, 0.2889, 0.9856, 0.2889, 0.9513, 0.2879, 0.9644, 0.2839, 0.9641, 0.2946, 0.9547, 0.2985, 0.9535, 0.2954, 0.9627, 0.2849, 0.9804, 0.2883, 0.9769, 0.2885, 0.9863, 0.2954, 0.9627, 0.2994, 0.9627, 0.2949, 0.9694, 0.2922, 0.9617, 0.294, 0.9711, 0.2918, 0.9709, 0.2767, 0.9797, 0.2782, 0.979, 0.2782, 0.9841, 0.2564, 0.9882, 0.2575, 0.983, 0.2588, 0.9837, 0.2588, 0.9807, 0.2609, 0.9804, 0.2609, 0.9898, 0.2622, 0.9823, 0.2609, 0.9833, 0.2626, 0.9746])
me_sphere_002.use_remesh_preserve_volume = False
me_sphere_002.use_remesh_preserve_attributes = False
me_sphere_002.use_mirror_vertex_groups = False
me_sphere_002.update()
me_sphere_001 = bpy.data.meshes.new('Sphere.001')
me_sphere_001.from_pydata([(-0.1889, 0.5859, 0.6826), (-0.006246, 0.5441, 0.4538), (0.001524, 0.2386, 0.3737), (0.05448, 0.4692, 0.8002), (0.03063, 0.1345, 0.9085), (0.1978, 0.4189, 0.4922), (0.1855, 0.2953, 0.8654), (0.2981, 0.5166, 0.6833), (0.181, 0.04577, 0.9003), (0.4378, 0.2528, 0.8019), (0.2312, 0.1924, 0.392), (0.5965, 0.2775, 0.5598), (0.264, 0.05026, 0.8506), (0.3719, 0.1212, 0.4737), (0.3314, -0.1002, 0.8256), (0.5466, 0.04801, 0.7434), (0.559, -0.06235, 0.5601), (0.4197, -0.08938, 0.4402), (0.3114, -0.223, 0.7606), (0.4885, -0.2977, 0.642), (0.2923, -0.3427, 0.7768), (0.2752, -0.3805, 0.5829), (0.353, -0.2609, 0.4697), (0.1526, -0.3019, 0.8736), (0.08501, -0.4855, 0.7339), (0.1834, -0.3832, 0.4343), (0.05153, -0.2315, 0.3507), (0.1509, -0.2024, 0.8796), (0.1996, -0.5062, 0.5662), (0.0974, -0.1296, 0.3846), (-0.1277, -0.4719, 0.7725), (-0.1186, -0.345, 0.8784), (-0.1317, -0.4429, 0.4003), (-0.2311, -0.5275, 0.5337), (-0.1456, -0.2397, 0.4088), (0.0395, -0.03304, 0.9464), (-0.4961, -0.3113, 0.5374), (-0.06683, -0.07235, 0.3533), (-0.1943, -0.1766, 0.9298), (-0.3916, -0.3509, 0.7662), (-0.3319, -0.2639, 0.4211), (-0.2894, -0.133, 0.3359), (-0.5607, -0.06012, 0.5805), (-0.4389, 0.008819, 0.7291), (-0.5113, 0.1645, 0.5375), (-0.3833, -0.01701, 0.4032), (-0.3434, 0.1134, 0.4892), (-0.1816, -0.07286, 0.9392), (-0.5, 0.2049, 0.6805), (-0.4545, 0.3661, 0.5233), (-0.4083, 0.3698, 0.7508), (-0.3049, 0.1661, 0.4069), (-0.2198, 0.1812, 0.881), (-0.3602, 0.1743, 0.804), (0.03462, 0.2092, 0.8341), (-0.03806, 0.08464, 9.954e-05), (-0.1266, -0.08867, 8.033e-06), (-0.1972, -0.00407, 4.177e-06), (-0.1248, 0.0906, 3.315e-06), (-0.02258, -0.07172, 8.085e-05), (-0.1663, -0.05297, 0.1983), (-0.177, 0.03768, 0.1886), (-0.2244, 0.05173, 0.3958), (-0.1061, 0.005289, 0.3107), (-0.2014, -0.04704, 0.3924), (-0.2569, -0.01513, 0.3678), (-0.3461, -0.02448, 0.5591), (-0.4057, 0.02356, 0.5389), (0.1331, 0.1537, 1.332e-06), (0.1532, 0.03011, 4.171e-05), (0.05624, -0.01514, 0.05901), (-0.02506, 0.02326, 0.0001113), (-0.003764, 0.1382, 4.83e-05), (0.1355, 0.154, 0.1414), (0.2022, 0.194, 0.3383), (0.1524, 0.1334, 0.3479), (0.107, 0.2182, 0.3569), (0.1567, 0.3484, 0.5061), (0.2319, 0.3487, 0.4879), (-0.03903, -0.05428, 3.252e-08), (0.08416, -0.01588, 4.3e-05), (0.1326, -0.1387, 2.2e-06), (0.02646, -0.2033, 6.448e-06), (-0.03801, -0.1435, 0.06814), (-0.002086, -0.02841, 0.0553), (0.1185, -0.07293, 0.1275), (0.1067, -0.1696, 0.1232), (0.1034, -0.2012, 0.3322), (0.1331, -0.114, 0.3384), (0.1812, -0.195, 0.3148), (0.2804, -0.2863, 0.4817), (0.3332, -0.2271, 0.4775), (0.1298, 0.1018, 0.2491), (0.1025, 0.1487, 0.2453), (0.1371, 0.1656, 0.237), (0.09651, 0.1896, 0.3479), (0.04897, 0.1805, 0.3473), (0.06173, 0.2164, 0.3352), (0.03061, 0.3625, 0.4648)], [], [(3, 54, 6), (3, 7, 0), (5, 10, 2), (7, 5, 1), (7, 11, 5), (5, 11, 13), (7, 9, 15), (22, 17, 16, 19), (8, 12, 6), (6, 12, 9), (15, 16, 11), (11, 16, 17), (11, 17, 13), (17, 22, 13), (14, 19, 15), (12, 8, 14), (35, 27, 8), (8, 27, 14), (14, 18, 19), (18, 21, 19), (22, 26, 29), (18, 27, 20), (18, 20, 21), (21, 20, 28), (27, 23, 20), (28, 24, 33), (28, 32, 25), (23, 27, 31), (27, 47, 38), (26, 37, 29), (27, 35, 47), (33, 32, 28), (24, 30, 33), (26, 34, 37), (30, 31, 39), (33, 39, 36), (33, 36, 40), (40, 41, 34), (31, 38, 43), (36, 39, 42), (41, 45, 37), (40, 42, 45), (40, 45, 41), (43, 53, 48), (43, 48, 44), (44, 48, 49), (44, 49, 46), (48, 50, 49), (35, 52, 47), (53, 52, 3), (51, 1, 2), (35, 4, 52), (51, 2, 10), (1, 0, 7), (3, 6, 7), (54, 4, 8), (6, 54, 8), (10, 5, 13), (7, 6, 9), (8, 4, 35), (7, 15, 11), (9, 12, 15), (10, 29, 37), (10, 13, 22), (12, 14, 15), (29, 10, 22), (25, 22, 21, 28), (14, 27, 18), (16, 15, 19), (22, 19, 21), (20, 23, 24), (31, 30, 24, 23), (22, 25, 26), (28, 20, 24), (25, 32, 34), (26, 25, 34), (53, 43, 47, 52), (31, 27, 38), (32, 40, 34), (40, 32, 33), (33, 30, 39), (34, 41, 37), (31, 43, 39), (39, 43, 42), (40, 36, 42), (43, 38, 47), (37, 45, 51), (42, 43, 44), (45, 42, 44), (45, 44, 46), (45, 46, 51), (53, 50, 48), (46, 49, 51), (50, 53, 0), (50, 0, 49), (51, 49, 1), (49, 0, 1), (52, 4, 54), (37, 51, 10), (52, 54, 3), (0, 53, 3), (2, 1, 5), (57, 60, 61), (56, 59, 60), (55, 63, 59), (57, 61, 58), (55, 62, 63), (61, 62, 55), (60, 64, 65), (62, 66, 63), (65, 67, 62), (70, 71, 69), (68, 73, 69), (69, 75, 70), (73, 74, 69), (70, 75, 76), (73, 76, 74), (76, 77, 78), (76, 78, 74), (74, 78, 75), (83, 79, 82), (84, 80, 79), (85, 81, 80), (81, 86, 82), (81, 85, 86), (80, 84, 85), (85, 88, 89), (83, 88, 84), (87, 90, 88), (88, 90, 91), (89, 90, 87), (93, 96, 97), (94, 95, 92), (92, 95, 96), (93, 97, 94), (97, 98, 95), (57, 56, 60), (58, 61, 55), (60, 59, 64), (61, 60, 65), (59, 63, 64), (61, 65, 62), (87, 83, 86, 89), (64, 63, 66), (62, 67, 66), (66, 67, 65, 64), (68, 72, 73), (73, 72, 76), (71, 70, 76), (72, 71, 76), (69, 74, 75), (76, 75, 77), (75, 78, 77), (83, 84, 79), (82, 86, 83), (83, 87, 88), (86, 85, 89), (85, 84, 88), (89, 88, 91), (89, 91, 90), (93, 92, 96), (94, 97, 95), (96, 95, 98), (97, 96, 98)])
_uv = me_sphere_001.uv_layers.new(name='UVMap')
_uv.uv.foreach_set('vector', [0.4134, 0.9524, 0.4161, 0.9573, 0.4124, 0.9568, 0.4245, 0.9819, 0.4214, 0.9865, 0.4229, 0.9762, 0.4061, 0.9606, 0.4014, 0.9631, 0.4004, 0.9583, 0.4214, 0.9865, 0.4173, 0.9841, 0.4173, 0.9795, 0.4214, 0.9865, 0.4174, 0.9929, 0.4173, 0.9841, 0.4061, 0.9606, 0.4068, 0.9694, 0.4015, 0.9663, 0.4261, 0.9676, 0.4243, 0.9628, 0.4261, 0.9594, 0.3903, 0.9772, 0.3909, 0.9811, 0.3884, 0.9823, 0.3867, 0.9772, 0.4147, 0.9616, 0.4128, 0.9622, 0.4124, 0.9568, 0.4124, 0.9568, 0.4128, 0.9622, 0.4074, 0.9597, 0.3843, 0.9844, 0.3884, 0.9823, 0.3882, 0.9894, 0.4068, 0.9694, 0.3996, 0.9714, 0.3975, 0.969, 0.4068, 0.9694, 0.3975, 0.969, 0.4015, 0.9663, 0.3975, 0.969, 0.3935, 0.969, 0.4015, 0.9663, 0.4127, 0.9657, 0.4106, 0.9709, 0.4068, 0.9646, 0.4128, 0.9622, 0.4147, 0.9616, 0.4127, 0.9657, 0.4184, 0.9619, 0.4173, 0.9661, 0.4147, 0.9616, 0.4147, 0.9616, 0.4173, 0.9661, 0.4127, 0.9657, 0.4127, 0.9657, 0.4139, 0.9679, 0.4106, 0.9709, 0.4051, 0.9811, 0.4051, 0.9859, 0.4007, 0.9833, 0.3935, 0.969, 0.3912, 0.963, 0.3938, 0.963, 0.4139, 0.9679, 0.4173, 0.9661, 0.4154, 0.9701, 0.3838, 0.9777, 0.3835, 0.9751, 0.3878, 0.9743, 0.3878, 0.9743, 0.3835, 0.9751, 0.3881, 0.9714, 0.4173, 0.9661, 0.4181, 0.9681, 0.4154, 0.9701, 0.4007, 0.981, 0.3964, 0.98, 0.398, 0.9723, 0.3876, 0.9679, 0.3856, 0.9611, 0.3895, 0.9667, 0.4181, 0.9681, 0.4173, 0.9661, 0.424, 0.9668, 0.4173, 0.9661, 0.4232, 0.9609, 0.4243, 0.9628, 0.3912, 0.963, 0.3935, 0.9594, 0.3938, 0.963, 0.4173, 0.9661, 0.4184, 0.9619, 0.4232, 0.9609, 0.398, 0.9723, 0.4007, 0.9736, 0.4007, 0.981, 0.3964, 0.98, 0.3939, 0.9761, 0.398, 0.9723, 0.3912, 0.963, 0.3896, 0.9592, 0.3935, 0.9594, 0.3939, 0.9761, 0.3909, 0.9775, 0.3909, 0.9714, 0.4158, 0.9903, 0.4118, 0.9858, 0.4173, 0.9847, 0.3835, 0.9597, 0.3856, 0.9529, 0.3876, 0.9557, 0.3876, 0.9557, 0.3903, 0.9556, 0.3896, 0.9592, 0.4078, 0.9867, 0.4071, 0.9828, 0.4128, 0.9782, 0.4173, 0.9847, 0.4118, 0.9858, 0.4167, 0.9793, 0.3903, 0.9556, 0.3921, 0.9528, 0.3935, 0.9594, 0.3876, 0.9557, 0.3903, 0.9496, 0.3921, 0.9528, 0.3876, 0.9557, 0.3921, 0.9528, 0.3903, 0.9556, 0.4128, 0.9782, 0.4107, 0.9751, 0.4141, 0.974, 0.4128, 0.9782, 0.4141, 0.974, 0.4173, 0.9749, 0.4173, 0.9749, 0.4141, 0.974, 0.4172, 0.971, 0.3952, 0.9488, 0.3997, 0.9483, 0.3954, 0.9525, 0.4141, 0.974, 0.4121, 0.9709, 0.4172, 0.971, 0.4184, 0.9619, 0.4216, 0.9557, 0.4232, 0.9609, 0.4243, 0.9548, 0.4216, 0.9557, 0.4134, 0.9524, 0.3965, 0.9529, 0.4068, 0.9556, 0.4004, 0.9583, 0.4184, 0.9619, 0.417, 0.9586, 0.4216, 0.9557, 0.3965, 0.9529, 0.4004, 0.9583, 0.4014, 0.9631, 0.4173, 0.9795, 0.4229, 0.9762, 0.4214, 0.9865, 0.4134, 0.9524, 0.4124, 0.9568, 0.4077, 0.9535, 0.4161, 0.9573, 0.417, 0.9586, 0.4147, 0.9616, 0.4124, 0.9568, 0.4161, 0.9573, 0.4147, 0.9616, 0.4014, 0.9631, 0.4061, 0.9606, 0.4015, 0.9663, 0.4077, 0.9535, 0.4124, 0.9568, 0.4074, 0.9597, 0.4147, 0.9616, 0.417, 0.9586, 0.4184, 0.9619, 0.4281, 0.9483, 0.4281, 0.9594, 0.4243, 0.9557, 0.4074, 0.9597, 0.4128, 0.9622, 0.4068, 0.9646, 0.4014, 0.9631, 0.3938, 0.963, 0.3935, 0.9594, 0.4014, 0.9631, 0.4015, 0.9663, 0.3935, 0.969, 0.4128, 0.9622, 0.4127, 0.9657, 0.4068, 0.9646, 0.3938, 0.963, 0.4014, 0.9631, 0.3935, 0.969, 0.3909, 0.9738, 0.3903, 0.9772, 0.3878, 0.9743, 0.3881, 0.9714, 0.4127, 0.9657, 0.4173, 0.9661, 0.4139, 0.9679, 0.3884, 0.9823, 0.3843, 0.9844, 0.3867, 0.9772, 0.3903, 0.9772, 0.3867, 0.9772, 0.3878, 0.9743, 0.3962, 0.9848, 0.3929, 0.9829, 0.3964, 0.98, 0.3909, 0.9775, 0.3939, 0.9761, 0.3964, 0.98, 0.3929, 0.9829, 0.3935, 0.969, 0.3895, 0.9667, 0.3912, 0.963, 0.4007, 0.981, 0.3962, 0.9848, 0.3964, 0.98, 0.3895, 0.9667, 0.3856, 0.9611, 0.3896, 0.9592, 0.3912, 0.963, 0.3895, 0.9667, 0.3896, 0.9592, 0.4107, 0.9751, 0.4128, 0.9782, 0.4068, 0.9808, 0.4082, 0.9754, 0.424, 0.9668, 0.4173, 0.9661, 0.4243, 0.9628, 0.3856, 0.9611, 0.3876, 0.9557, 0.3896, 0.9592, 0.3876, 0.9557, 0.3856, 0.9611, 0.3835, 0.9597, 0.398, 0.9723, 0.3939, 0.9761, 0.3909, 0.9714, 0.3896, 0.9592, 0.3903, 0.9556, 0.3935, 0.9594, 0.4051, 0.9714, 0.4051, 0.9811, 0.4007, 0.9747, 0.4118, 0.9858, 0.4128, 0.9782, 0.4167, 0.9793, 0.3876, 0.9557, 0.3856, 0.9529, 0.3903, 0.9496, 0.4128, 0.9782, 0.4071, 0.9828, 0.4068, 0.9808, 0.3935, 0.9594, 0.3921, 0.9528, 0.3965, 0.9529, 0.4167, 0.9793, 0.4128, 0.9782, 0.4173, 0.9749, 0.3921, 0.9528, 0.3903, 0.9496, 0.3952, 0.9488, 0.3921, 0.9528, 0.3952, 0.9488, 0.3954, 0.9525, 0.4068, 0.9799, 0.4051, 0.977, 0.4068, 0.9764, 0.4107, 0.9751, 0.4121, 0.9709, 0.4141, 0.974, 0.4051, 0.977, 0.4059, 0.9714, 0.4068, 0.9764, 0.4234, 0.9507, 0.4243, 0.9548, 0.4169, 0.9483, 0.4245, 0.9725, 0.4229, 0.9762, 0.4197, 0.9709, 0.3965, 0.9529, 0.3997, 0.9483, 0.4068, 0.9556, 0.4197, 0.9709, 0.4229, 0.9762, 0.4173, 0.9795, 0.4216, 0.9557, 0.417, 0.9586, 0.4161, 0.9573, 0.3935, 0.9594, 0.3965, 0.9529, 0.4014, 0.9631, 0.4216, 0.9557, 0.4161, 0.9573, 0.4134, 0.9524, 0.4169, 0.9483, 0.4243, 0.9548, 0.4134, 0.9524, 0.4004, 0.9583, 0.4068, 0.9556, 0.4061, 0.9606, 0.2747, 0.9872, 0.2738, 0.9785, 0.2776, 0.9797, 0.2625, 0.9489, 0.2663, 0.9467, 0.2642, 0.9568, 0.2738, 0.9723, 0.2768, 0.9586, 0.2806, 0.9723, 0.2747, 0.9872, 0.2776, 0.9797, 0.2791, 0.9866, 0.2738, 0.9723, 0.274, 0.9543, 0.2768, 0.9586, 0.2669, 0.9814, 0.2693, 0.9734, 0.2693, 0.9902, 0.2642, 0.9568, 0.2663, 0.9646, 0.2634, 0.9646, 0.274, 0.9543, 0.2765, 0.9467, 0.2768, 0.9586, 0.3008, 0.978, 0.3031, 0.9684, 0.3039, 0.978, 0.3008, 0.9815, 0.3038, 0.978, 0.3038, 0.9856, 0.2806, 0.9849, 0.2824, 0.9791, 0.2859, 0.9865, 0.296, 0.9701, 0.296, 0.983, 0.2914, 0.9706, 0.2824, 0.9791, 0.2835, 0.9711, 0.2859, 0.9865, 0.2663, 0.9705, 0.2675, 0.956, 0.271, 0.955, 0.2824, 0.9534, 0.2864, 0.9621, 0.2822, 0.9619, 0.2864, 0.9621, 0.2862, 0.9708, 0.2828, 0.971, 0.2864, 0.9621, 0.2828, 0.971, 0.2822, 0.9619, 0.2703, 0.9831, 0.2693, 0.9738, 0.2727, 0.9849, 0.29, 0.9891, 0.2864, 0.9873, 0.29, 0.9853, 0.2908, 0.9759, 0.2864, 0.9762, 0.2909, 0.9729, 0.3009, 0.9526, 0.2964, 0.9482, 0.3019, 0.9467, 0.2693, 0.9889, 0.2733, 0.9849, 0.2733, 0.9904, 0.2964, 0.9482, 0.3009, 0.9526, 0.297, 0.9537, 0.2864, 0.9762, 0.2908, 0.9759, 0.2874, 0.9794, 0.3009, 0.9526, 0.3019, 0.9617, 0.2978, 0.9617, 0.2914, 0.9503, 0.2864, 0.9631, 0.2864, 0.9491, 0.2903, 0.9634, 0.2914, 0.9729, 0.2864, 0.9631, 0.2864, 0.9631, 0.2914, 0.9729, 0.2886, 0.9728, 0.2947, 0.9607, 0.2942, 0.9699, 0.2914, 0.9597, 0.2651, 0.9853, 0.2634, 0.9823, 0.2646, 0.9813, 0.2589, 0.9872, 0.2613, 0.9827, 0.2613, 0.9886, 0.2632, 0.9736, 0.2634, 0.9794, 0.2613, 0.9797, 0.2791, 0.9772, 0.2805, 0.9723, 0.2805, 0.9781, 0.26, 0.982, 0.259, 0.9736, 0.2613, 0.9827, 0.2589, 0.9496, 0.2625, 0.9489, 0.2642, 0.9568, 0.2663, 0.988, 0.2669, 0.9814, 0.2693, 0.9902, 0.2642, 0.9568, 0.2663, 0.9467, 0.2663, 0.9646, 0.2776, 0.9797, 0.2738, 0.9785, 0.2759, 0.9735, 0.3008, 0.9917, 0.2964, 0.9805, 0.2995, 0.977, 0.2776, 0.9797, 0.2759, 0.9735, 0.2791, 0.9723, 0.2914, 0.9597, 0.2924, 0.9467, 0.2964, 0.9521, 0.2947, 0.9607, 0.2995, 0.977, 0.2964, 0.9805, 0.3008, 0.9684, 0.274, 0.9543, 0.2739, 0.9472, 0.2765, 0.9467, 0.2636, 0.9735, 0.2604, 0.9736, 0.2634, 0.9646, 0.2663, 0.9646, 0.2806, 0.9485, 0.2864, 0.9467, 0.2824, 0.9534, 0.2824, 0.9534, 0.2864, 0.9467, 0.2864, 0.9621, 0.2692, 0.9734, 0.2663, 0.9705, 0.271, 0.955, 0.2738, 0.9712, 0.2692, 0.9734, 0.271, 0.955, 0.2859, 0.9865, 0.2835, 0.9711, 0.2859, 0.971, 0.271, 0.955, 0.2675, 0.956, 0.2738, 0.9467, 0.2727, 0.9849, 0.2693, 0.9738, 0.2727, 0.9734, 0.2914, 0.9503, 0.2864, 0.9491, 0.2883, 0.9467, 0.2959, 0.983, 0.2959, 0.9884, 0.2914, 0.9846, 0.2914, 0.9503, 0.2903, 0.9634, 0.2864, 0.9631, 0.297, 0.9537, 0.3009, 0.9526, 0.2978, 0.9617, 0.2874, 0.9794, 0.2908, 0.9759, 0.2909, 0.9853, 0.2978, 0.9617, 0.3019, 0.9617, 0.2974, 0.9684, 0.2947, 0.9607, 0.2964, 0.9701, 0.2942, 0.9699, 0.2791, 0.9788, 0.2806, 0.9781, 0.2806, 0.9831, 0.2589, 0.9872, 0.26, 0.982, 0.2613, 0.9827, 0.2613, 0.9797, 0.2634, 0.9794, 0.2634, 0.9888, 0.2646, 0.9813, 0.2634, 0.9823, 0.2651, 0.9736])
me_sphere_001.use_remesh_preserve_volume = False
me_sphere_001.use_remesh_preserve_attributes = False
me_sphere_001.use_mirror_vertex_groups = False
me_sphere_001.update()
me_sphere = bpy.data.meshes.new('Sphere')
me_sphere.from_pydata([(-0.1889, 0.5859, 0.6826), (-0.006246, 0.5441, 0.4538), (0.001524, 0.2386, 0.3737), (0.05448, 0.4692, 0.8002), (0.03063, 0.1345, 0.9085), (0.1978, 0.4189, 0.4922), (0.1855, 0.2953, 0.8654), (0.2981, 0.5166, 0.6833), (0.181, 0.04577, 0.9003), (0.4378, 0.2528, 0.8019), (0.2312, 0.1924, 0.392), (0.5965, 0.2775, 0.5598), (0.264, 0.05026, 0.8506), (0.3719, 0.1212, 0.4737), (0.3314, -0.1002, 0.8256), (0.5466, 0.04801, 0.7434), (0.559, -0.06235, 0.5601), (0.4197, -0.08938, 0.4402), (0.3114, -0.223, 0.7606), (0.4885, -0.2977, 0.642), (0.2923, -0.3427, 0.7768), (0.2752, -0.3805, 0.5829), (0.353, -0.2609, 0.4697), (0.1526, -0.3019, 0.8736), (0.08501, -0.4855, 0.7339), (0.1834, -0.3832, 0.4343), (0.05153, -0.2315, 0.3507), (0.1509, -0.2024, 0.8796), (0.1996, -0.5062, 0.5662), (0.0974, -0.1296, 0.3846), (-0.1277, -0.4719, 0.7725), (-0.1186, -0.345, 0.8784), (-0.1317, -0.4429, 0.4003), (-0.2311, -0.5275, 0.5337), (-0.1456, -0.2397, 0.4088), (0.0395, -0.03304, 0.9464), (-0.4961, -0.3113, 0.5374), (-0.06683, -0.07235, 0.3533), (-0.1943, -0.1766, 0.9298), (-0.3916, -0.3509, 0.7662), (-0.3319, -0.2639, 0.4211), (-0.2894, -0.133, 0.3359), (-0.5607, -0.06012, 0.5805), (-0.4389, 0.008819, 0.7291), (-0.5113, 0.1645, 0.5375), (-0.3833, -0.01701, 0.4032), (-0.3434, 0.1134, 0.4892), (-0.1816, -0.07286, 0.9392), (-0.5, 0.2049, 0.6805), (-0.4545, 0.3661, 0.5233), (-0.4083, 0.3698, 0.7508), (-0.3049, 0.1661, 0.4069), (-0.2198, 0.1812, 0.881), (-0.3602, 0.1743, 0.804), (0.03462, 0.2092, 0.8341), (-0.03806, 0.08464, 9.954e-05), (-0.1266, -0.08867, 8.033e-06), (-0.1972, -0.00407, 4.177e-06), (-0.1248, 0.0906, 3.315e-06), (-0.02258, -0.07172, 8.085e-05), (-0.1663, -0.05297, 0.1983), (-0.177, 0.03768, 0.1886), (-0.2244, 0.05173, 0.3958), (-0.1061, 0.005289, 0.3107), (-0.2014, -0.04704, 0.3924), (-0.2569, -0.01513, 0.3678), (-0.3461, -0.02448, 0.5591), (-0.4057, 0.02356, 0.5389), (0.1331, 0.1537, 1.332e-06), (0.1532, 0.03011, 4.171e-05), (0.05624, -0.01514, 0.05901), (-0.02506, 0.02326, 0.0001113), (-0.003764, 0.1382, 4.83e-05), (0.1355, 0.154, 0.1414), (0.2022, 0.194, 0.3383), (0.1524, 0.1334, 0.3479), (0.107, 0.2182, 0.3569), (0.1567, 0.3484, 0.5061), (0.2319, 0.3487, 0.4879), (-0.03903, -0.05428, 3.252e-08), (0.08416, -0.01588, 4.3e-05), (0.1326, -0.1387, 2.2e-06), (0.02646, -0.2033, 6.448e-06), (-0.03801, -0.1435, 0.06814), (-0.002086, -0.02841, 0.0553), (0.1185, -0.07293, 0.1275), (0.1067, -0.1696, 0.1232), (0.1034, -0.2012, 0.3322), (0.1331, -0.114, 0.3384), (0.1812, -0.195, 0.3148), (0.2804, -0.2863, 0.4817), (0.3332, -0.2271, 0.4775), (0.1298, 0.1018, 0.2491), (0.1025, 0.1487, 0.2453), (0.1371, 0.1656, 0.237), (0.09651, 0.1896, 0.3479), (0.04897, 0.1805, 0.3473), (0.06173, 0.2164, 0.3352), (0.03061, 0.3625, 0.4648)], [], [(3, 54, 6), (3, 7, 0), (5, 10, 2), (7, 5, 1), (7, 11, 5), (5, 11, 13), (7, 9, 15), (22, 17, 16, 19), (8, 12, 6), (6, 12, 9), (15, 16, 11), (11, 16, 17), (11, 17, 13), (17, 22, 13), (14, 19, 15), (12, 8, 14), (35, 27, 8), (8, 27, 14), (14, 18, 19), (18, 21, 19), (22, 26, 29), (18, 27, 20), (18, 20, 21), (21, 20, 28), (27, 23, 20), (28, 24, 33), (28, 32, 25), (23, 27, 31), (27, 47, 38), (26, 37, 29), (27, 35, 47), (33, 32, 28), (24, 30, 33), (26, 34, 37), (30, 31, 39), (33, 39, 36), (33, 36, 40), (40, 41, 34), (31, 38, 43), (36, 39, 42), (41, 45, 37), (40, 42, 45), (40, 45, 41), (43, 53, 48), (43, 48, 44), (44, 48, 49), (44, 49, 46), (48, 50, 49), (35, 52, 47), (53, 52, 3), (51, 1, 2), (35, 4, 52), (51, 2, 10), (1, 0, 7), (3, 6, 7), (54, 4, 8), (6, 54, 8), (10, 5, 13), (7, 6, 9), (8, 4, 35), (7, 15, 11), (9, 12, 15), (10, 29, 37), (10, 13, 22), (12, 14, 15), (29, 10, 22), (25, 22, 21, 28), (14, 27, 18), (16, 15, 19), (22, 19, 21), (20, 23, 24), (31, 30, 24, 23), (22, 25, 26), (28, 20, 24), (25, 32, 34), (26, 25, 34), (53, 43, 47, 52), (31, 27, 38), (32, 40, 34), (40, 32, 33), (33, 30, 39), (34, 41, 37), (31, 43, 39), (39, 43, 42), (40, 36, 42), (43, 38, 47), (37, 45, 51), (42, 43, 44), (45, 42, 44), (45, 44, 46), (45, 46, 51), (53, 50, 48), (46, 49, 51), (50, 53, 0), (50, 0, 49), (51, 49, 1), (49, 0, 1), (52, 4, 54), (37, 51, 10), (52, 54, 3), (0, 53, 3), (2, 1, 5), (57, 60, 61), (56, 59, 60), (55, 63, 59), (57, 61, 58), (55, 62, 63), (61, 62, 55), (60, 64, 65), (62, 66, 63), (65, 67, 62), (70, 71, 69), (68, 73, 69), (69, 75, 70), (73, 74, 69), (70, 75, 76), (73, 76, 74), (76, 77, 78), (76, 78, 74), (74, 78, 75), (83, 79, 82), (84, 80, 79), (85, 81, 80), (81, 86, 82), (81, 85, 86), (80, 84, 85), (85, 88, 89), (83, 88, 84), (87, 90, 88), (88, 90, 91), (89, 90, 87), (93, 96, 97), (94, 95, 92), (92, 95, 96), (93, 97, 94), (97, 98, 95), (57, 56, 60), (58, 61, 55), (60, 59, 64), (61, 60, 65), (59, 63, 64), (61, 65, 62), (87, 83, 86, 89), (64, 63, 66), (62, 67, 66), (66, 67, 65, 64), (68, 72, 73), (73, 72, 76), (71, 70, 76), (72, 71, 76), (69, 74, 75), (76, 75, 77), (75, 78, 77), (83, 84, 79), (82, 86, 83), (83, 87, 88), (86, 85, 89), (85, 84, 88), (89, 88, 91), (89, 91, 90), (93, 92, 96), (94, 97, 95), (96, 95, 98), (97, 96, 98)])
_uv = me_sphere.uv_layers.new(name='UVMap')
_uv.uv.foreach_set('vector', [0.4138, 0.9534, 0.4166, 0.9583, 0.4129, 0.9578, 0.4251, 0.983, 0.4219, 0.9876, 0.4234, 0.9773, 0.4066, 0.9616, 0.4019, 0.9641, 0.4009, 0.9593, 0.4219, 0.9876, 0.4178, 0.9852, 0.4178, 0.9805, 0.4219, 0.9876, 0.4179, 0.994, 0.4178, 0.9852, 0.4066, 0.9616, 0.4073, 0.9705, 0.4019, 0.9674, 0.4267, 0.9686, 0.4248, 0.9638, 0.4267, 0.9604, 0.3907, 0.9783, 0.3913, 0.9822, 0.3889, 0.9834, 0.3871, 0.9782, 0.4152, 0.9626, 0.4133, 0.9632, 0.4129, 0.9578, 0.4129, 0.9578, 0.4133, 0.9632, 0.4079, 0.9607, 0.3847, 0.9855, 0.3889, 0.9834, 0.3887, 0.9905, 0.4073, 0.9705, 0.4, 0.9724, 0.3979, 0.97, 0.4073, 0.9705, 0.3979, 0.97, 0.4019, 0.9674, 0.3979, 0.97, 0.394, 0.9701, 0.4019, 0.9674, 0.4131, 0.9667, 0.4111, 0.972, 0.4073, 0.9656, 0.4133, 0.9632, 0.4152, 0.9626, 0.4131, 0.9667, 0.4189, 0.963, 0.4178, 0.9672, 0.4152, 0.9626, 0.4152, 0.9626, 0.4178, 0.9672, 0.4131, 0.9667, 0.4131, 0.9667, 0.4144, 0.969, 0.4111, 0.972, 0.4056, 0.9822, 0.4056, 0.987, 0.4012, 0.9844, 0.394, 0.9701, 0.3916, 0.964, 0.3942, 0.9641, 0.4144, 0.969, 0.4178, 0.9672, 0.4158, 0.9712, 0.3842, 0.9787, 0.3839, 0.9762, 0.3882, 0.9754, 0.3882, 0.9754, 0.3839, 0.9762, 0.3885, 0.9724, 0.4178, 0.9672, 0.4186, 0.9692, 0.4158, 0.9712, 0.4012, 0.9821, 0.3969, 0.981, 0.3985, 0.9733, 0.388, 0.969, 0.386, 0.9621, 0.39, 0.9678, 0.4186, 0.9692, 0.4178, 0.9672, 0.4245, 0.9678, 0.4178, 0.9672, 0.4237, 0.962, 0.4248, 0.9639, 0.3916, 0.964, 0.3939, 0.9605, 0.3942, 0.9641, 0.4178, 0.9672, 0.4189, 0.963, 0.4237, 0.962, 0.3985, 0.9733, 0.4012, 0.9747, 0.4012, 0.9821, 0.3969, 0.981, 0.3943, 0.9772, 0.3985, 0.9733, 0.3916, 0.964, 0.39, 0.9602, 0.3939, 0.9605, 0.3943, 0.9772, 0.3914, 0.9786, 0.3913, 0.9724, 0.4163, 0.9914, 0.4122, 0.9869, 0.4178, 0.9858, 0.3839, 0.9608, 0.3861, 0.9539, 0.388, 0.9568, 0.388, 0.9568, 0.3907, 0.9566, 0.39, 0.9602, 0.4082, 0.9878, 0.4076, 0.9839, 0.4132, 0.9793, 0.4178, 0.9858, 0.4122, 0.9869, 0.4172, 0.9804, 0.3907, 0.9566, 0.3925, 0.9538, 0.3939, 0.9605, 0.388, 0.9568, 0.3908, 0.9506, 0.3925, 0.9538, 0.388, 0.9568, 0.3925, 0.9538, 0.3907, 0.9566, 0.4132, 0.9793, 0.4112, 0.9761, 0.4146, 0.9751, 0.4132, 0.9793, 0.4146, 0.9751, 0.4178, 0.976, 0.4178, 0.976, 0.4146, 0.9751, 0.4177, 0.9721, 0.3956, 0.9498, 0.4001, 0.9493, 0.3958, 0.9535, 0.4146, 0.9751, 0.4125, 0.972, 0.4177, 0.9721, 0.4189, 0.963, 0.4221, 0.9568, 0.4237, 0.962, 0.4248, 0.9558, 0.4221, 0.9568, 0.4138, 0.9534, 0.3969, 0.9539, 0.4073, 0.9567, 0.4009, 0.9593, 0.4189, 0.963, 0.4175, 0.9597, 0.4221, 0.9568, 0.3969, 0.9539, 0.4009, 0.9593, 0.4019, 0.9641, 0.4178, 0.9805, 0.4234, 0.9773, 0.4219, 0.9876, 0.4138, 0.9534, 0.4129, 0.9578, 0.4081, 0.9546, 0.4166, 0.9583, 0.4175, 0.9597, 0.4152, 0.9626, 0.4129, 0.9578, 0.4166, 0.9583, 0.4152, 0.9626, 0.4019, 0.9641, 0.4066, 0.9616, 0.4019, 0.9674, 0.4081, 0.9546, 0.4129, 0.9578, 0.4079, 0.9607, 0.4152, 0.9626, 0.4175, 0.9597, 0.4189, 0.963, 0.4286, 0.9493, 0.4286, 0.9604, 0.4248, 0.9568, 0.4079, 0.9607, 0.4133, 0.9632, 0.4073, 0.9656, 0.4019, 0.9641, 0.3942, 0.9641, 0.3939, 0.9605, 0.4019, 0.9641, 0.4019, 0.9674, 0.394, 0.9701, 0.4133, 0.9632, 0.4131, 0.9667, 0.4073, 0.9656, 0.3942, 0.9641, 0.4019, 0.9641, 0.394, 0.9701, 0.3913, 0.9749, 0.3907, 0.9783, 0.3882, 0.9754, 0.3885, 0.9724, 0.4131, 0.9667, 0.4178, 0.9672, 0.4144, 0.969, 0.3889, 0.9834, 0.3847, 0.9855, 0.3871, 0.9782, 0.3907, 0.9783, 0.3871, 0.9782, 0.3882, 0.9754, 0.3967, 0.9859, 0.3933, 0.984, 0.3969, 0.981, 0.3914, 0.9786, 0.3943, 0.9772, 0.3969, 0.981, 0.3933, 0.984, 0.394, 0.9701, 0.39, 0.9678, 0.3916, 0.964, 0.4012, 0.9821, 0.3967, 0.9859, 0.3969, 0.981, 0.39, 0.9678, 0.386, 0.9621, 0.39, 0.9602, 0.3916, 0.964, 0.39, 0.9678, 0.39, 0.9602, 0.4112, 0.9761, 0.4132, 0.9793, 0.4073, 0.9818, 0.4087, 0.9765, 0.4245, 0.9678, 0.4178, 0.9672, 0.4248, 0.9639, 0.386, 0.9621, 0.388, 0.9568, 0.39, 0.9602, 0.388, 0.9568, 0.386, 0.9621, 0.3839, 0.9608, 0.3985, 0.9733, 0.3943, 0.9772, 0.3913, 0.9724, 0.39, 0.9602, 0.3907, 0.9566, 0.3939, 0.9605, 0.4056, 0.9724, 0.4056, 0.9822, 0.4012, 0.9758, 0.4122, 0.9869, 0.4132, 0.9793, 0.4172, 0.9804, 0.388, 0.9568, 0.3861, 0.9539, 0.3908, 0.9506, 0.4132, 0.9793, 0.4076, 0.9839, 0.4073, 0.9818, 0.3939, 0.9605, 0.3925, 0.9538, 0.3969, 0.9539, 0.4172, 0.9804, 0.4132, 0.9793, 0.4178, 0.976, 0.3925, 0.9538, 0.3908, 0.9506, 0.3956, 0.9498, 0.3925, 0.9538, 0.3956, 0.9498, 0.3958, 0.9535, 0.4072, 0.981, 0.4056, 0.9781, 0.4072, 0.9775, 0.4112, 0.9761, 0.4125, 0.972, 0.4146, 0.9751, 0.4056, 0.9781, 0.4064, 0.9724, 0.4072, 0.9775, 0.4239, 0.9517, 0.4248, 0.9558, 0.4174, 0.9493, 0.4251, 0.9736, 0.4234, 0.9773, 0.4202, 0.972, 0.3969, 0.9539, 0.4001, 0.9493, 0.4073, 0.9567, 0.4202, 0.972, 0.4234, 0.9773, 0.4178, 0.9805, 0.4221, 0.9568, 0.4175, 0.9597, 0.4166, 0.9583, 0.3939, 0.9605, 0.3969, 0.9539, 0.4019, 0.9641, 0.4221, 0.9568, 0.4166, 0.9583, 0.4138, 0.9534, 0.4174, 0.9493, 0.4248, 0.9558, 0.4138, 0.9534, 0.4009, 0.9593, 0.4073, 0.9567, 0.4066, 0.9616, 0.2738, 0.9879, 0.2729, 0.9798, 0.2765, 0.9808, 0.2624, 0.9522, 0.266, 0.9501, 0.264, 0.9595, 0.2729, 0.974, 0.2758, 0.9612, 0.2793, 0.974, 0.2738, 0.9879, 0.2765, 0.9808, 0.2779, 0.9873, 0.2729, 0.974, 0.2731, 0.9572, 0.2758, 0.9612, 0.2665, 0.9825, 0.2687, 0.975, 0.2687, 0.9906, 0.264, 0.9595, 0.266, 0.9668, 0.2632, 0.9667, 0.2731, 0.9572, 0.2754, 0.9501, 0.2758, 0.9612, 0.2981, 0.9793, 0.3002, 0.9703, 0.301, 0.9793, 0.2981, 0.9826, 0.3009, 0.9793, 0.3009, 0.9863, 0.2793, 0.9858, 0.281, 0.9803, 0.2842, 0.9872, 0.2936, 0.9719, 0.2936, 0.984, 0.2893, 0.9724, 0.281, 0.9803, 0.282, 0.9728, 0.2842, 0.9872, 0.266, 0.9723, 0.267, 0.9588, 0.2703, 0.9579, 0.2809, 0.9564, 0.2847, 0.9644, 0.2807, 0.9642, 0.2847, 0.9644, 0.2845, 0.9726, 0.2814, 0.9728, 0.2847, 0.9644, 0.2814, 0.9728, 0.2807, 0.9642, 0.2696, 0.984, 0.2687, 0.9754, 0.2719, 0.9857, 0.2881, 0.9896, 0.2847, 0.988, 0.2881, 0.9861, 0.2888, 0.9773, 0.2847, 0.9776, 0.2889, 0.9745, 0.2982, 0.9556, 0.294, 0.9515, 0.2991, 0.9501, 0.2687, 0.9894, 0.2725, 0.9857, 0.2725, 0.9909, 0.294, 0.9515, 0.2982, 0.9556, 0.2946, 0.9567, 0.2847, 0.9776, 0.2888, 0.9773, 0.2856, 0.9806, 0.2982, 0.9556, 0.2991, 0.9641, 0.2953, 0.9641, 0.2893, 0.9535, 0.2847, 0.9654, 0.2847, 0.9523, 0.2883, 0.9657, 0.2893, 0.9745, 0.2847, 0.9654, 0.2847, 0.9654, 0.2893, 0.9745, 0.2867, 0.9745, 0.2924, 0.9632, 0.292, 0.9718, 0.2893, 0.9622, 0.2729, 0.9834, 0.2695, 0.9774, 0.272, 0.9753, 0.2605, 0.9872, 0.2653, 0.9781, 0.2653, 0.9899, 0.2693, 0.9598, 0.2695, 0.9715, 0.2653, 0.9721, 0.301, 0.9671, 0.3038, 0.9573, 0.3038, 0.9688, 0.2627, 0.9768, 0.2608, 0.9598, 0.2653, 0.9781, 0.259, 0.9528, 0.2624, 0.9522, 0.264, 0.9595, 0.266, 0.9886, 0.2665, 0.9825, 0.2687, 0.9906, 0.264, 0.9595, 0.266, 0.9501, 0.266, 0.9668, 0.2765, 0.9808, 0.2729, 0.9798, 0.2749, 0.9751, 0.2981, 0.992, 0.294, 0.9816, 0.2969, 0.9783, 0.2765, 0.9808, 0.2749, 0.9751, 0.2779, 0.974, 0.2893, 0.9622, 0.2903, 0.9501, 0.294, 0.9552, 0.2924, 0.9632, 0.2969, 0.9783, 0.294, 0.9816, 0.2981, 0.9703, 0.2731, 0.9572, 0.2731, 0.9506, 0.2754, 0.9501, 0.2634, 0.9751, 0.2604, 0.9752, 0.2632, 0.9667, 0.266, 0.9668, 0.2793, 0.9518, 0.2847, 0.9501, 0.2809, 0.9564, 0.2809, 0.9564, 0.2847, 0.9501, 0.2847, 0.9644, 0.2686, 0.975, 0.266, 0.9723, 0.2703, 0.9579, 0.2729, 0.973, 0.2686, 0.975, 0.2703, 0.9579, 0.2842, 0.9872, 0.282, 0.9728, 0.2842, 0.9728, 0.2703, 0.9579, 0.267, 0.9588, 0.2729, 0.9501, 0.2719, 0.9857, 0.2687, 0.9754, 0.2719, 0.975, 0.2893, 0.9535, 0.2847, 0.9523, 0.2864, 0.9501, 0.2936, 0.984, 0.2936, 0.989, 0.2893, 0.9855, 0.2893, 0.9535, 0.2883, 0.9657, 0.2847, 0.9654, 0.2946, 0.9567, 0.2982, 0.9556, 0.2953, 0.9641, 0.2856, 0.9806, 0.2888, 0.9773, 0.2889, 0.9861, 0.2953, 0.9641, 0.2991, 0.9641, 0.2949, 0.9703, 0.2924, 0.9632, 0.294, 0.9719, 0.292, 0.9718, 0.301, 0.9702, 0.304, 0.9688, 0.304, 0.979, 0.2605, 0.9872, 0.2627, 0.9768, 0.2653, 0.9781, 0.2653, 0.9721, 0.2695, 0.9715, 0.2695, 0.9903, 0.272, 0.9753, 0.2695, 0.9774, 0.2729, 0.9598])
me_sphere.use_remesh_preserve_volume = False
me_sphere.use_remesh_preserve_attributes = False
me_sphere.use_mirror_vertex_groups = False
me_sphere.update()

# ---- objects
ob_bush_lod3 = bpy.data.objects.new('Bush_LOD3', me_sphere_003)
ob_bush_lod2 = bpy.data.objects.new('Bush_LOD2', me_sphere_002)
ob_bush_lod1 = bpy.data.objects.new('Bush_LOD1', me_sphere_001)
ob_bush_lod0 = bpy.data.objects.new('Bush_LOD0', me_sphere)

# ---- transforms, parenting, visibility, modifiers, constraints
ob_bush_lod3.location = (0.0, -6.0, 0.0)
ob_bush_lod3.lineart.crease_threshold = 0.0
_m = ob_bush_lod3.modifiers.new('Decimate', 'DECIMATE')
_m.ratio = 0.4167
ob_bush_lod2.location = (0.0, -4.0, 0.0)
ob_bush_lod2.lineart.crease_threshold = 0.0
_m = ob_bush_lod2.modifiers.new('Decimate', 'DECIMATE')
_m.ratio = 0.6528
ob_bush_lod1.location = (0.0, -2.0, 0.0)
ob_bush_lod1.lineart.crease_threshold = 0.0
_m = ob_bush_lod1.modifiers.new('Decimate', 'DECIMATE')
_m.ratio = 0.8009
ob_bush_lod0.location = (0.0, 0.0, 0.0)
ob_bush_lod0.lineart.crease_threshold = 0.0

# ---- collection membership
col_collection_1.objects.link(ob_bush_lod3)
col_collection_1.objects.link(ob_bush_lod2)
col_collection_1.objects.link(ob_bush_lod1)
col_collection_1.objects.link(ob_bush_lod0)

# ---- scene / render settings (as saved in the file)
scene.frame_start = 1; scene.frame_end = 250; scene.frame_set(0)
scene.render.engine = 'BLENDER_EEVEE_NEXT'
scene.render.resolution_percentage = 50
scene.render.dither_intensity = 0.0
scene.cycles.use_denoising = False
scene.cycles.samples = 128
scene.cycles.sampling_pattern = 'TABULATED_SOBOL'
scene.cycles.use_adaptive_sampling = False
scene.cycles.use_light_tree = False
scene.cycles.blur_glossy = 0.0
scene.cycles.sample_clamp_indirect = 0.0
scene.view_settings.view_transform = 'Standard'
bpy.context.view_layer.update()

# ---- added for rendering (the .blend has no active camera and no usable light): camera, sun
cam_auto = bpy.data.cameras.new('AutoCamera')
cam_auto.lens = 50.0
cam_auto.sensor_width = 36.0
cam_auto.clip_end = 1000.0
ob_auto_camera = bpy.data.objects.new('AutoCamera', cam_auto)
scene.collection.objects.link(ob_auto_camera)
ob_auto_camera.location = (6.73787, -11.0314, 5.846)
ob_auto_camera.rotation_euler = (1.09748, -7.21219e-08, 0.694738)
scene.camera = ob_auto_camera
light_auto_sun = bpy.data.lights.new('AutoSun', 'SUN')
light_auto_sun.energy = 3.0
light_auto_sun.angle = 0.0523599
ob_auto_sun = bpy.data.objects.new('AutoSun', light_auto_sun)
scene.collection.objects.link(ob_auto_sun)
ob_auto_sun.rotation_euler = (0.872665, 0.174533, 0.523599)
bpy.context.view_layer.update()
